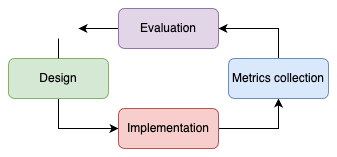

The diagram above was exported from draw.io. Its source (the exported page's mxGraphModel, read from the mxfile embedded in the PNG):
<mxGraphModel dx="2074" dy="819" grid="1" gridSize="10" guides="1" tooltips="1" connect="1" arrows="1" fold="1" page="1" pageScale="1" pageWidth="827" pageHeight="1169" math="0" shadow="0">
  <root>
    <mxCell id="0" />
    <mxCell id="1" parent="0" />
    <mxCell id="n8YWMuFiwev07GgYDNnu-8" style="edgeStyle=orthogonalEdgeStyle;rounded=0;orthogonalLoop=1;jettySize=auto;html=1;entryX=0;entryY=0.5;entryDx=0;entryDy=0;" parent="1" source="n8YWMuFiwev07GgYDNnu-3" target="n8YWMuFiwev07GgYDNnu-4" edge="1">
      <mxGeometry relative="1" as="geometry">
        <Array as="points">
          <mxPoint x="90" y="150" />
        </Array>
      </mxGeometry>
    </mxCell>
    <mxCell id="n8YWMuFiwev07GgYDNnu-3" value="Design" style="rounded=1;whiteSpace=wrap;html=1;fillColor=#d5e8d4;strokeColor=#82b366;" parent="1" vertex="1">
      <mxGeometry x="40" y="80" width="100" height="40" as="geometry" />
    </mxCell>
    <mxCell id="n8YWMuFiwev07GgYDNnu-9" style="edgeStyle=orthogonalEdgeStyle;rounded=0;orthogonalLoop=1;jettySize=auto;html=1;entryX=0.5;entryY=1;entryDx=0;entryDy=0;" parent="1" source="n8YWMuFiwev07GgYDNnu-4" target="n8YWMuFiwev07GgYDNnu-6" edge="1">
      <mxGeometry relative="1" as="geometry" />
    </mxCell>
    <mxCell id="n8YWMuFiwev07GgYDNnu-4" value="Implementation" style="rounded=1;whiteSpace=wrap;html=1;fillColor=#f8cecc;strokeColor=#b85450;" parent="1" vertex="1">
      <mxGeometry x="150" y="130" width="100" height="40" as="geometry" />
    </mxCell>
    <mxCell id="n8YWMuFiwev07GgYDNnu-10" style="edgeStyle=orthogonalEdgeStyle;rounded=0;orthogonalLoop=1;jettySize=auto;html=1;entryX=1;entryY=0.5;entryDx=0;entryDy=0;" parent="1" source="n8YWMuFiwev07GgYDNnu-6" target="n8YWMuFiwev07GgYDNnu-7" edge="1">
      <mxGeometry relative="1" as="geometry">
        <Array as="points">
          <mxPoint x="310" y="50" />
        </Array>
      </mxGeometry>
    </mxCell>
    <mxCell id="n8YWMuFiwev07GgYDNnu-6" value="Metrics collection" style="rounded=1;whiteSpace=wrap;html=1;fillColor=#dae8fc;strokeColor=#6c8ebf;" parent="1" vertex="1">
      <mxGeometry x="260" y="80" width="100" height="40" as="geometry" />
    </mxCell>
    <mxCell id="n8YWMuFiwev07GgYDNnu-12" style="edgeStyle=orthogonalEdgeStyle;rounded=0;orthogonalLoop=1;jettySize=auto;html=1;" parent="1" source="n8YWMuFiwev07GgYDNnu-7" edge="1">
      <mxGeometry relative="1" as="geometry">
        <mxPoint x="110" y="50" as="targetPoint" />
      </mxGeometry>
    </mxCell>
    <mxCell id="n8YWMuFiwev07GgYDNnu-7" value="Evaluation" style="rounded=1;whiteSpace=wrap;html=1;fillColor=#e1d5e7;strokeColor=#9673a6;" parent="1" vertex="1">
      <mxGeometry x="150" y="30" width="100" height="40" as="geometry" />
    </mxCell>
    <mxCell id="n8YWMuFiwev07GgYDNnu-11" value="" style="endArrow=none;html=1;rounded=0;" parent="1" target="n8YWMuFiwev07GgYDNnu-3" edge="1">
      <mxGeometry width="50" height="50" relative="1" as="geometry">
        <mxPoint x="90" y="60" as="sourcePoint" />
        <mxPoint x="440" y="60" as="targetPoint" />
      </mxGeometry>
    </mxCell>
  </root>
</mxGraphModel>